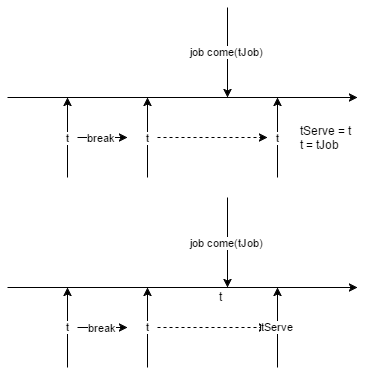

The diagram above was exported from draw.io. Its source (the exported page's mxGraphModel, read from the mxfile embedded in the PNG):
<mxGraphModel dx="719" dy="332" grid="1" gridSize="10" guides="1" tooltips="1" connect="1" arrows="1" fold="1" page="1" pageScale="1" pageWidth="850" pageHeight="1100" background="#ffffff" math="0" shadow="0">
  <root>
    <mxCell id="0" />
    <mxCell id="1" parent="0" />
    <mxCell id="4bcf7991839f55c1-1" value="" style="endArrow=classic;html=1;" edge="1" parent="1">
      <mxGeometry width="50" height="50" relative="1" as="geometry">
        <mxPoint x="70" y="130" as="sourcePoint" />
        <mxPoint x="420" y="130" as="targetPoint" />
      </mxGeometry>
    </mxCell>
    <mxCell id="4bcf7991839f55c1-2" value="t" style="endArrow=classic;html=1;" edge="1" parent="1">
      <mxGeometry width="50" height="50" relative="1" as="geometry">
        <mxPoint x="130" y="210" as="sourcePoint" />
        <mxPoint x="130" y="130" as="targetPoint" />
      </mxGeometry>
    </mxCell>
    <mxCell id="4bcf7991839f55c1-3" value="job come(tJob)" style="endArrow=classic;html=1;" edge="1" parent="1">
      <mxGeometry width="50" height="50" relative="1" as="geometry">
        <mxPoint x="290" y="40" as="sourcePoint" />
        <mxPoint x="290" y="130" as="targetPoint" />
      </mxGeometry>
    </mxCell>
    <mxCell id="4bcf7991839f55c1-4" value="break" style="endArrow=classic;html=1;" edge="1" parent="1">
      <mxGeometry width="50" height="50" relative="1" as="geometry">
        <mxPoint x="140" y="170" as="sourcePoint" />
        <mxPoint x="190" y="170" as="targetPoint" />
      </mxGeometry>
    </mxCell>
    <mxCell id="4bcf7991839f55c1-5" value="t" style="endArrow=classic;html=1;" edge="1" parent="1">
      <mxGeometry x="210" y="130" width="50" height="50" as="geometry">
        <mxPoint x="210" y="210" as="sourcePoint" />
        <mxPoint x="210" y="130" as="targetPoint" />
      </mxGeometry>
    </mxCell>
    <mxCell id="4bcf7991839f55c1-6" value="" style="endArrow=classic;html=1;dashed=1;" edge="1" parent="1">
      <mxGeometry width="50" height="50" relative="1" as="geometry">
        <mxPoint x="220" y="170" as="sourcePoint" />
        <mxPoint x="330" y="170" as="targetPoint" />
      </mxGeometry>
    </mxCell>
    <mxCell id="4bcf7991839f55c1-9" value="t" style="endArrow=classic;html=1;" edge="1" parent="1">
      <mxGeometry x="340" y="130" width="50" height="50" as="geometry">
        <mxPoint x="340" y="210" as="sourcePoint" />
        <mxPoint x="340" y="130" as="targetPoint" />
      </mxGeometry>
    </mxCell>
    <mxCell id="4bcf7991839f55c1-10" value="tServe = t&lt;div&gt;t = tJob&lt;/div&gt;" style="text;html=1;resizable=0;points=[];autosize=1;align=left;verticalAlign=top;spacingTop=-4;" vertex="1" parent="1">
      <mxGeometry x="361" y="154" width="70" height="30" as="geometry" />
    </mxCell>
    <mxCell id="4bcf7991839f55c1-12" value="" style="endArrow=classic;html=1;" edge="1" parent="1">
      <mxGeometry x="70" y="320" width="50" height="50" as="geometry">
        <mxPoint x="70" y="320" as="sourcePoint" />
        <mxPoint x="420" y="320" as="targetPoint" />
      </mxGeometry>
    </mxCell>
    <mxCell id="4bcf7991839f55c1-13" value="t" style="endArrow=classic;html=1;" edge="1" parent="1">
      <mxGeometry x="130" y="320" width="50" height="50" as="geometry">
        <mxPoint x="130" y="400" as="sourcePoint" />
        <mxPoint x="130" y="320" as="targetPoint" />
      </mxGeometry>
    </mxCell>
    <mxCell id="4bcf7991839f55c1-14" value="job come(tJob)" style="endArrow=classic;html=1;" edge="1" parent="1">
      <mxGeometry x="290" y="230" width="50" height="50" as="geometry">
        <mxPoint x="290" y="230" as="sourcePoint" />
        <mxPoint x="290" y="320" as="targetPoint" />
      </mxGeometry>
    </mxCell>
    <mxCell id="4bcf7991839f55c1-15" value="break" style="endArrow=classic;html=1;" edge="1" parent="1">
      <mxGeometry x="140" y="360" width="50" height="50" as="geometry">
        <mxPoint x="140" y="360" as="sourcePoint" />
        <mxPoint x="190" y="360" as="targetPoint" />
      </mxGeometry>
    </mxCell>
    <mxCell id="4bcf7991839f55c1-16" value="t" style="endArrow=classic;html=1;" edge="1" parent="1">
      <mxGeometry x="210" y="320" width="50" height="50" as="geometry">
        <mxPoint x="210" y="400" as="sourcePoint" />
        <mxPoint x="210" y="320" as="targetPoint" />
      </mxGeometry>
    </mxCell>
    <mxCell id="4bcf7991839f55c1-17" value="" style="endArrow=classic;html=1;dashed=1;" edge="1" parent="1">
      <mxGeometry x="220" y="360" width="50" height="50" as="geometry">
        <mxPoint x="220" y="360" as="sourcePoint" />
        <mxPoint x="330" y="360" as="targetPoint" />
      </mxGeometry>
    </mxCell>
    <mxCell id="4bcf7991839f55c1-18" value="tServe" style="endArrow=classic;html=1;" edge="1" parent="1">
      <mxGeometry x="340" y="320" width="50" height="50" as="geometry">
        <mxPoint x="340" y="400" as="sourcePoint" />
        <mxPoint x="340" y="320" as="targetPoint" />
      </mxGeometry>
    </mxCell>
    <mxCell id="4bcf7991839f55c1-20" value="t" style="text;html=1;resizable=0;points=[];autosize=1;align=left;verticalAlign=top;spacingTop=-4;" vertex="1" parent="1">
      <mxGeometry x="280" y="320" width="20" height="20" as="geometry" />
    </mxCell>
  </root>
</mxGraphModel>